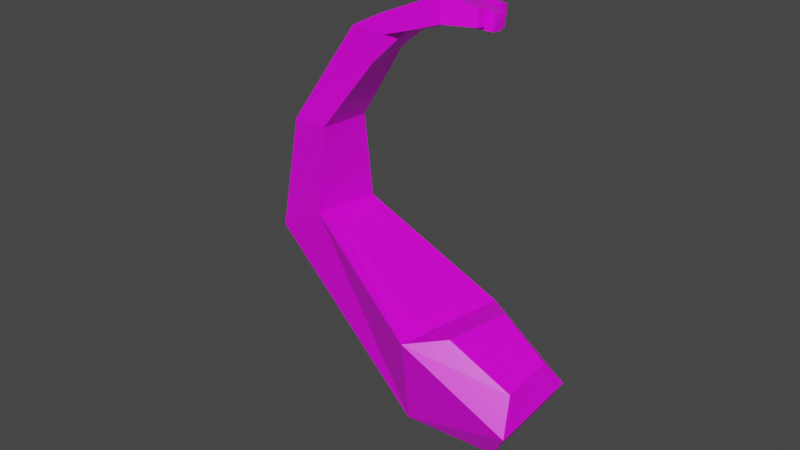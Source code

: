# Source: Super_Strength.blend  (saved by Blender 3.0.42; exported with 4.5.12 LTS)
import bpy
from mathutils import Matrix  # noqa: F401  (used for matrix-valued properties, if any)

bpy.ops.wm.read_factory_settings(use_empty=True)
scene = bpy.context.scene
scene.name = 'Scene'

# ---- collections
col_collection = bpy.data.collections.new('Collection'); scene.collection.children.link(col_collection)

# ---- images (referenced by path relative to the original .blend; pixels are not part of the script)
import os
ASSET_DIR = os.environ.get("B2B_ASSET_DIR", "")  # directory of the original .blend (textures are referenced by path, not embedded)
HERE = os.path.dirname(os.path.abspath(__file__))  # packed textures are extracted next to this script under _unpacked/

def load_image(name, relpath, width, height, colorspace="sRGB"):
    """Load a texture the original file referenced (path relative to the .blend, or extracted next to this script)."""
    p = next((c for c in (os.path.join(HERE, relpath), os.path.join(ASSET_DIR, relpath)) if relpath and os.path.exists(c)), "")
    if p:
        img = bpy.data.images.load(p, check_existing=True)
        img.name = name
    else:  # same state as the original file: an image datablock whose file is absent (Cycles renders it pink)
        img = bpy.data.images.new(name, width, height)
        img.source = "FILE"
        img.filepath = "//" + (relpath or name)
    img.colorspace_settings.name = colorspace
    return img
img_colour_grid_png = load_image('Colour_Grid.png', 'Colour_Grid.png', 1024, 1024, 'sRGB')

# ---- materials (node trees are filled in below, after node groups)
mat_material = bpy.data.materials.new('Material')
mat_material.alpha_threshold = 0.0
mat_material.use_transparent_shadow = False
mat_material.line_color = (0.0, 0.0, 0.0, 1.0)

# ---- material node trees
mat_material.use_nodes = True; mat_material.node_tree.nodes.clear()
_N = mat_material.node_tree.nodes; _L = mat_material.node_tree.links
n0 = _N.new('ShaderNodeOutputMaterial'); n0.name = 'Material Output'; n0.location = (300, 300)
n1 = _N.new('ShaderNodeBsdfPrincipled'); n1.name = 'Principled BSDF'; n1.location = (10, 300)
n1.distribution = 'GGX'
n1.subsurface_method = 'RANDOM_WALK_SKIN'
n1.inputs[2].default_value = 0.4
n1.inputs[3].default_value = 1.45
n1.inputs[27].default_value = (0.0, 0.0, 0.0, 1.0)
n1.inputs[28].default_value = 1.0
n2 = _N.new('ShaderNodeTexImage'); n2.name = 'Image Texture'; n2.location = (-280, 280)
n2.image = img_colour_grid_png
_L.new(n1.outputs[0], n0.inputs[0])
_L.new(n2.outputs[0], n1.inputs[0])
n0.is_active_output = True

# ---- world
world_world = bpy.data.worlds.new('World'); scene.world = world_world
world_world.use_nodes = True; world_world.node_tree.nodes.clear()
_N = world_world.node_tree.nodes; _L = world_world.node_tree.links
n0 = _N.new('ShaderNodeOutputWorld'); n0.name = 'World Output'; n0.location = (300, 300)
n1 = _N.new('ShaderNodeBackground'); n1.name = 'Background'; n1.location = (10, 300)
n1.inputs[0].default_value = (0.05088, 0.05088, 0.05088, 1.0)
_L.new(n1.outputs[0], n0.inputs[0])
n0.is_active_output = True
world_world.color = (0.05088, 0.05088, 0.05088)
world_world.use_sun_shadow = False
world_world.sun_shadow_jitter_overblur = 0.0

# ---- meshes
me_cube_001 = bpy.data.meshes.new('Cube.001')
me_cube_001.from_pydata([(-0.3421, -0.1342, 0.4638), (-0.3501, 0.2396, 0.4657), (-0.07093, -0.1923, 0.1855), (-0.009782, 0.283, 0.1466), (-0.4604, -0.1918, 0.343), (-0.4681, 0.182, 0.3443), (-0.4087, -0.1833, 0.04852), (-0.3674, 0.2122, 0.003003), (0.9081, -0.1541, 0.05343), (0.9176, 0.01852, 0.08366), (1.032, -0.1632, 0.009587), (1.045, -0.007093, 0.01096), (0.9714, -0.1643, 0.1481), (1.008, 0.009131, 0.1559), (1.034, -0.1698, 0.1655), (1.075, -0.01636, 0.1504), (0.3913, 0.1195, -0.2781), (0.3218, 0.09181, -0.5244), (0.3141, -0.179, -0.5227), (0.3414, -0.1787, -0.2945), (0.9781, -0.2216, 0.3912), (1.025, 0.008591, 0.4051), (1.054, -0.2288, 0.4223), (1.112, -0.02559, 0.4069), (0.9751, -0.1601, 0.2135), (1.012, 0.01331, 0.2224), (0.9781, -0.2216, 0.3912), (1.025, 0.008591, 0.4051), (0.9768, -0.2224, 0.3917), (1.024, 0.007788, 0.4056), (1.053, -0.2296, 0.4228), (1.111, -0.02639, 0.4074), (-0.3441, -0.04075, 0.4643), (-0.3461, 0.05272, 0.4647), (-0.3481, 0.1462, 0.4652), (-0.05437, -0.07351, 0.1766), (-0.03788, 0.04524, 0.1678), (-0.02148, 0.164, 0.1589), (-0.4623, -0.09835, 0.3433), (-0.4643, -0.004889, 0.3436), (-0.4662, 0.08857, 0.3439), (-0.3984, -0.08443, 0.03715), (-0.3881, 0.01444, 0.02577), (-0.3777, 0.1133, 0.01439), (0.9105, -0.1109, 0.06101), (0.9128, -0.06779, 0.06857), (0.9152, -0.02463, 0.07612), (1.035, -0.1241, 0.009932), (1.039, -0.08513, 0.01028), (1.042, -0.04611, 0.01062), (0.9842, -0.1167, 0.2157), (0.9933, -0.07338, 0.2179), (1.002, -0.03004, 0.2201), (1.045, -0.1315, 0.1618), (1.055, -0.0931, 0.158), (1.065, -0.05473, 0.1542), (0.3541, -0.1042, -0.2904), (0.3666, -0.02961, -0.2863), (0.379, 0.04495, -0.2822), (0.3199, 0.02411, -0.524), (0.3179, -0.0436, -0.5235), (0.316, -0.1113, -0.5231), (0.9898, -0.164, 0.3947), (1.002, -0.1065, 0.3981), (1.013, -0.04894, 0.4016), (1.068, -0.178, 0.4185), (1.083, -0.1272, 0.4147), (1.098, -0.0764, 0.4108), (0.9842, -0.1167, 0.2157), (0.9933, -0.07338, 0.2179), (1.002, -0.03004, 0.2201), (0.9898, -0.164, 0.3947), (1.002, -0.1065, 0.3981), (1.013, -0.04894, 0.4016), (0.9886, -0.1648, 0.3952), (1.0, -0.1073, 0.3986), (1.012, -0.04975, 0.4021), (1.067, -0.1788, 0.419), (1.082, -0.128, 0.4152), (1.096, -0.0772, 0.4114), (0.9733, -0.1947, 0.499), (1.023, -0.1996, 0.5212), (0.981, -0.1571, 0.5015), (1.033, -0.1664, 0.5192), (0.9886, -0.1648, 0.3952), (1.0, -0.1073, 0.3986), (1.067, -0.1788, 0.419), (1.082, -0.128, 0.4152), (0.9593, -0.1386, 0.5332), (0.9671, -0.101, 0.5358), (1.011, -0.1479, 0.5513), (1.021, -0.1147, 0.5494), (0.9639, -0.08954, 0.5551), (0.9716, -0.05192, 0.5578), (1.018, -0.1033, 0.5691), (1.027, -0.07009, 0.5673), (0.992, -0.04612, 0.5332), (0.9997, -0.008489, 0.5358), (1.048, -0.06426, 0.5423), (1.057, -0.03105, 0.5403), (1.04, -0.0242, 0.5389), (1.037, -0.06075, 0.5405), (-0.3493, 0.2405, 0.466), (-0.005955, 0.2811, 0.143), (-0.3421, -0.1342, 0.4638), (-0.07093, -0.1923, 0.1855), (-0.3493, 0.2405, 0.466), (-0.005955, 0.2811, 0.143), (-0.2194, -0.05829, 0.4636), (-0.3426, -0.1342, 0.4633), (-0.07141, -0.1922, 0.185), (-0.05851, -0.09216, 0.3042), (-0.3498, 0.2405, 0.4655), (-0.2207, 0.1575, 0.4678), (-0.02327, 0.1811, 0.2774), (-0.006439, 0.2811, 0.1425), (0.7049, 0.07027, -0.1864), (0.7341, 0.04361, -0.3459), (0.7236, -0.1698, -0.3457), (0.6752, -0.1652, -0.2097), (0.6976, 0.01141, -0.1922), (0.6902, -0.04745, -0.198), (0.6828, -0.1063, -0.2039), (0.7262, -0.1165, -0.3458), (0.7289, -0.06311, -0.3458), (0.7315, -0.009753, -0.3458), (1.018, -0.1033, 0.5691), (1.027, -0.07009, 0.5673)], [], [(117, 116, 9, 11), (43, 40, 5, 7), (1, 3, 7, 5), (34, 1, 5, 40), (2, 0, 4, 6), (8, 10, 14, 12), (125, 117, 11, 49), (119, 118, 10, 8), (122, 119, 8, 44), (15, 13, 21, 23), (44, 8, 12, 50), (11, 9, 13, 15), (49, 11, 15, 55), (35, 2, 19, 56), (2, 6, 18, 19), (43, 7, 17, 59), (7, 3, 16, 17), (20, 22, 30, 28), (55, 15, 23, 67), (12, 14, 22, 20), (50, 12, 24, 68), (68, 24, 26, 71), (21, 13, 25, 27), (64, 21, 27, 73), (12, 20, 26, 24), (30, 77, 83, 81), (62, 20, 28, 74), (23, 21, 29, 31), (67, 23, 31, 79), (22, 65, 77, 30), (65, 66, 78, 77), (66, 67, 79, 78), (21, 64, 76, 29), (64, 63, 75, 76), (63, 62, 74, 75), (31, 29, 97, 100, 99), (78, 79, 95, 94), (74, 77, 86, 84), (20, 62, 71, 26), (62, 63, 72, 71), (63, 64, 73, 72), (25, 70, 73, 27), (70, 69, 72, 73), (69, 68, 71, 72), (13, 52, 70, 25), (52, 51, 69, 70), (51, 50, 68, 69), (14, 53, 65, 22), (53, 54, 66, 65), (54, 55, 67, 66), (6, 41, 61, 18), (41, 42, 60, 61), (42, 43, 59, 60), (3, 37, 58, 16), (37, 36, 57, 58), (36, 35, 56, 57), (10, 47, 53, 14), (47, 48, 54, 53), (48, 49, 55, 54), (9, 46, 52, 13), (46, 45, 51, 52), (45, 44, 50, 51), (116, 120, 46, 9), (120, 121, 45, 46), (121, 122, 44, 45), (118, 123, 47, 10), (123, 124, 48, 47), (124, 125, 49, 48), (0, 32, 38, 4), (32, 33, 39, 38), (33, 34, 40, 39), (6, 4, 38, 41), (41, 38, 39, 42), (42, 39, 40, 43), (82, 80, 81, 83), (77, 74, 82, 83), (28, 30, 81, 80), (74, 28, 80, 82), (85, 84, 88, 89), (75, 74, 84, 85), (77, 78, 87, 86), (78, 75, 85, 87), (84, 86, 90, 88), (86, 87, 91, 90), (87, 85, 89, 91), (79, 76, 93, 95), (76, 75, 92, 93), (75, 78, 94, 92), (79, 31, 99, 98), (76, 79, 98, 101, 96), (29, 76, 96, 97), (97, 96, 101, 100), (0, 2, 105, 104), (105, 107, 115, 110), (102, 0, 104, 106), (2, 103, 107, 105), (103, 102, 106, 107), (106, 104, 109, 112), (108, 111, 114, 113), (107, 106, 112, 115), (109, 110, 111, 108), (113, 114, 115, 112), (112, 109, 108, 113), (110, 115, 114, 111), (104, 105, 110, 109), (60, 59, 125, 124), (61, 60, 124, 123), (18, 61, 123, 118), (57, 56, 122, 121), (58, 57, 121, 120), (16, 58, 120, 116), (56, 19, 119, 122), (19, 18, 118, 119), (59, 17, 117, 125), (17, 16, 116, 117), (94, 95, 127, 126), (93, 92, 126, 127), (89, 88, 90, 91), (99, 100, 101, 98)])
_uv = me_cube_001.uv_layers.new(name='UVMap')
_uv.uv.foreach_set('vector', [0.02901, 0.5775, 0.03858, 0.5785, 0.05097, 0.5972, 0.04417, 0.6043, 0.06807, 0.5224, 0.08619, 0.5233, 0.08738, 0.5207, 0.06765, 0.52, 0.09377, 0.5266, 0.0709, 0.5389, 0.06765, 0.52, 0.08738, 0.5207, 0.09223, 0.5291, 0.09377, 0.5266, 0.08738, 0.5207, 0.08619, 0.5233, 0.07147, 0.5449, 0.08835, 0.5354, 0.08319, 0.53, 0.06913, 0.5285, 0.05032, 0.5946, 0.04568, 0.6015, 0.05447, 0.6043, 0.05455, 0.6001, 0.02996, 0.5774, 0.02901, 0.5775, 0.04417, 0.6043, 0.04457, 0.6036, 0.04043, 0.5766, 0.03249, 0.5772, 0.04568, 0.6015, 0.05032, 0.5946, 0.04001, 0.577, 0.04043, 0.5766, 0.05032, 0.5946, 0.05047, 0.5952, 0.05222, 0.609, 0.05373, 0.6048, 0.06349, 0.6074, 0.06202, 0.6133, 0.05047, 0.5952, 0.05032, 0.5946, 0.05455, 0.6001, 0.05808, 0.6027, 0.04417, 0.6043, 0.05097, 0.5972, 0.05373, 0.6048, 0.05222, 0.609, 0.04457, 0.6036, 0.04417, 0.6043, 0.05222, 0.609, 0.05282, 0.6078, 0.07138, 0.5438, 0.07147, 0.5449, 0.04213, 0.5579, 0.04146, 0.5579, 0.07147, 0.5449, 0.06913, 0.5285, 0.03149, 0.5534, 0.04213, 0.5579, 0.06807, 0.5224, 0.06765, 0.52, 0.02721, 0.5502, 0.02839, 0.5511, 0.06765, 0.52, 0.0709, 0.5389, 0.03915, 0.5577, 0.02721, 0.5502, 0.06314, 0.6009, 0.06371, 0.6062, 0.06375, 0.6061, 0.06319, 0.6009, 0.05282, 0.6078, 0.05222, 0.609, 0.06202, 0.6133, 0.06249, 0.6113, 0.05455, 0.6001, 0.05447, 0.6043, 0.06371, 0.6062, 0.06314, 0.6009, 0.05808, 0.6027, 0.05455, 0.6001, 0.05817, 0.6015, 0.05808, 0.6027, 0.05808, 0.6027, 0.05817, 0.6015, 0.06314, 0.6009, 0.06322, 0.6024, 0.06349, 0.6074, 0.05373, 0.6048, 0.05779, 0.6064, 0.06349, 0.6074, 0.0634, 0.6057, 0.06349, 0.6074, 0.06349, 0.6074, 0.0634, 0.6057, 0.05455, 0.6001, 0.06314, 0.6009, 0.06314, 0.6009, 0.05817, 0.6015, 0.06375, 0.6061, 0.06337, 0.6077, 0.06983, 0.6075, 0.06993, 0.6064, 0.06322, 0.6024, 0.06314, 0.6009, 0.06319, 0.6009, 0.06327, 0.6023, 0.06202, 0.6133, 0.06349, 0.6074, 0.06355, 0.6074, 0.06208, 0.6132, 0.06249, 0.6113, 0.06202, 0.6133, 0.06208, 0.6132, 0.06254, 0.6112, 0.06371, 0.6062, 0.06333, 0.6078, 0.06337, 0.6077, 0.06375, 0.6061, 0.06333, 0.6078, 0.06292, 0.6095, 0.06297, 0.6094, 0.06337, 0.6077, 0.06292, 0.6095, 0.06249, 0.6113, 0.06254, 0.6112, 0.06297, 0.6094, 0.06349, 0.6074, 0.0634, 0.6057, 0.06345, 0.6056, 0.06355, 0.6074, 0.0634, 0.6057, 0.06331, 0.604, 0.06336, 0.6039, 0.06345, 0.6056, 0.06331, 0.604, 0.06322, 0.6024, 0.06327, 0.6023, 0.06336, 0.6039, 0.06208, 0.6132, 0.06355, 0.6074, 0.07224, 0.608, 0.0717, 0.6107, 0.07147, 0.6119, 0.06297, 0.6094, 0.06254, 0.6112, 0.07339, 0.6096, 0.07342, 0.6084, 0.06327, 0.6023, 0.06337, 0.6077, 0.06337, 0.6077, 0.06327, 0.6023, 0.06314, 0.6009, 0.06322, 0.6024, 0.06322, 0.6024, 0.06314, 0.6009, 0.06322, 0.6024, 0.06331, 0.604, 0.06331, 0.604, 0.06322, 0.6024, 0.06331, 0.604, 0.0634, 0.6057, 0.0634, 0.6057, 0.06331, 0.604, 0.05779, 0.6064, 0.05789, 0.6051, 0.0634, 0.6057, 0.06349, 0.6074, 0.05789, 0.6051, 0.05799, 0.6039, 0.06331, 0.604, 0.0634, 0.6057, 0.05799, 0.6039, 0.05808, 0.6027, 0.06322, 0.6024, 0.06331, 0.604, 0.05373, 0.6048, 0.05789, 0.6051, 0.05789, 0.6051, 0.05779, 0.6064, 0.05789, 0.6051, 0.05799, 0.6039, 0.05799, 0.6039, 0.05789, 0.6051, 0.05799, 0.6039, 0.05808, 0.6027, 0.05808, 0.6027, 0.05799, 0.6039, 0.05447, 0.6043, 0.05394, 0.6054, 0.06333, 0.6078, 0.06371, 0.6062, 0.05394, 0.6054, 0.0534, 0.6066, 0.06292, 0.6095, 0.06333, 0.6078, 0.0534, 0.6066, 0.05282, 0.6078, 0.06249, 0.6113, 0.06292, 0.6095, 0.06913, 0.5285, 0.06881, 0.5266, 0.03052, 0.5527, 0.03149, 0.5534, 0.06881, 0.5266, 0.06846, 0.5246, 0.02949, 0.5519, 0.03052, 0.5527, 0.06846, 0.5246, 0.06807, 0.5224, 0.02839, 0.5511, 0.02949, 0.5519, 0.0709, 0.5389, 0.07117, 0.5409, 0.03998, 0.5577, 0.03915, 0.5577, 0.07117, 0.5409, 0.07128, 0.5424, 0.04075, 0.5578, 0.03998, 0.5577, 0.07128, 0.5424, 0.07138, 0.5438, 0.04146, 0.5579, 0.04075, 0.5578, 0.04568, 0.6015, 0.04533, 0.6022, 0.05394, 0.6054, 0.05447, 0.6043, 0.04533, 0.6022, 0.04496, 0.6029, 0.0534, 0.6066, 0.05394, 0.6054, 0.04496, 0.6029, 0.04457, 0.6036, 0.05282, 0.6078, 0.0534, 0.6066, 0.05097, 0.5972, 0.0508, 0.5965, 0.05789, 0.6051, 0.05373, 0.6048, 0.0508, 0.5965, 0.05063, 0.5959, 0.05799, 0.6039, 0.05789, 0.6051, 0.05063, 0.5959, 0.05047, 0.5952, 0.05808, 0.6027, 0.05799, 0.6039, 0.03858, 0.5785, 0.03909, 0.578, 0.0508, 0.5965, 0.05097, 0.5972, 0.03909, 0.578, 0.03956, 0.5775, 0.05063, 0.5959, 0.0508, 0.5965, 0.03956, 0.5775, 0.04001, 0.577, 0.05047, 0.5952, 0.05063, 0.5959, 0.03249, 0.5772, 0.03169, 0.5772, 0.04533, 0.6022, 0.04568, 0.6015, 0.03169, 0.5772, 0.03085, 0.5773, 0.04496, 0.6029, 0.04533, 0.6022, 0.03085, 0.5773, 0.02996, 0.5774, 0.04457, 0.6036, 0.04496, 0.6029, 0.08835, 0.5354, 0.08953, 0.5335, 0.08411, 0.5279, 0.08319, 0.53, 0.08953, 0.5335, 0.09082, 0.5314, 0.08511, 0.5257, 0.08411, 0.5279, 0.09082, 0.5314, 0.09223, 0.5291, 0.08619, 0.5233, 0.08511, 0.5257, 0.06913, 0.5285, 0.08319, 0.53, 0.08411, 0.5279, 0.06881, 0.5266, 0.06881, 0.5266, 0.08411, 0.5279, 0.08511, 0.5257, 0.06846, 0.5246, 0.06846, 0.5246, 0.08511, 0.5257, 0.08619, 0.5233, 0.06807, 0.5224, 0.06961, 0.6039, 0.06941, 0.6029, 0.06993, 0.6064, 0.06983, 0.6075, 0.06337, 0.6077, 0.06327, 0.6023, 0.06961, 0.6039, 0.06983, 0.6075, 0.06319, 0.6009, 0.06375, 0.6061, 0.06993, 0.6064, 0.06941, 0.6029, 0.06327, 0.6023, 0.06319, 0.6009, 0.06941, 0.6029, 0.06961, 0.6039, 0.06336, 0.6039, 0.06327, 0.6023, 0.07191, 0.6033, 0.07217, 0.6043, 0.06336, 0.6039, 0.06327, 0.6023, 0.06327, 0.6023, 0.06336, 0.6039, 0.06337, 0.6077, 0.06297, 0.6094, 0.06297, 0.6094, 0.06337, 0.6077, 0.06297, 0.6094, 0.06336, 0.6039, 0.06336, 0.6039, 0.06297, 0.6094, 0.06327, 0.6023, 0.06337, 0.6077, 0.07215, 0.6069, 0.07191, 0.6033, 0.06337, 0.6077, 0.06297, 0.6094, 0.0721, 0.6081, 0.07215, 0.6069, 0.06297, 0.6094, 0.06336, 0.6039, 0.07217, 0.6043, 0.0721, 0.6081, 0.06254, 0.6112, 0.06345, 0.6056, 0.07377, 0.6058, 0.07339, 0.6096, 0.06345, 0.6056, 0.06336, 0.6039, 0.07346, 0.6046, 0.07377, 0.6058, 0.06336, 0.6039, 0.06297, 0.6094, 0.07342, 0.6084, 0.07346, 0.6046, 0.06254, 0.6112, 0.06208, 0.6132, 0.07147, 0.6119, 0.07155, 0.6106, 0.06345, 0.6056, 0.06254, 0.6112, 0.07155, 0.6106, 0.07162, 0.6099, 0.07196, 0.6068, 0.06355, 0.6074, 0.06345, 0.6056, 0.07196, 0.6068, 0.07224, 0.608, 0.07224, 0.608, 0.07196, 0.6068, 0.07162, 0.6099, 0.0717, 0.6107, 0.08835, 0.5354, 0.07147, 0.5449, 0.07147, 0.5449, 0.08835, 0.5354, 0.07147, 0.5449, 0.07062, 0.5391, 0.07059, 0.5391, 0.07146, 0.5449, 0.0938, 0.5266, 0.08835, 0.5354, 0.08835, 0.5354, 0.0938, 0.5266, 0.07147, 0.5449, 0.07062, 0.5391, 0.07062, 0.5391, 0.07147, 0.5449, 0.07062, 0.5391, 0.0938, 0.5266, 0.0938, 0.5266, 0.07062, 0.5391, 0.0938, 0.5266, 0.08835, 0.5354, 0.08833, 0.5354, 0.09378, 0.5266, 0.08802, 0.5396, 0.07779, 0.5456, 0.07814, 0.5423, 0.09119, 0.5353, 0.07062, 0.5391, 0.0938, 0.5266, 0.09378, 0.5266, 0.07059, 0.5391, 0.08833, 0.5354, 0.07146, 0.5449, 0.07779, 0.5456, 0.08802, 0.5396, 0.09119, 0.5353, 0.07814, 0.5423, 0.07059, 0.5391, 0.09378, 0.5266, 0.09378, 0.5266, 0.08833, 0.5354, 0.08802, 0.5396, 0.09119, 0.5353, 0.07146, 0.5449, 0.07059, 0.5391, 0.07814, 0.5423, 0.07779, 0.5456, 0.08835, 0.5354, 0.07147, 0.5449, 0.07146, 0.5449, 0.08833, 0.5354, 0.02949, 0.5519, 0.02839, 0.5511, 0.02996, 0.5774, 0.03085, 0.5773, 0.03052, 0.5527, 0.02949, 0.5519, 0.03085, 0.5773, 0.03169, 0.5772, 0.03149, 0.5534, 0.03052, 0.5527, 0.03169, 0.5772, 0.03249, 0.5772, 0.04075, 0.5578, 0.04146, 0.5579, 0.04001, 0.577, 0.03956, 0.5775, 0.03998, 0.5577, 0.04075, 0.5578, 0.03956, 0.5775, 0.03909, 0.578, 0.03915, 0.5577, 0.03998, 0.5577, 0.03909, 0.578, 0.03858, 0.5785, 0.04146, 0.5579, 0.04213, 0.5579, 0.04043, 0.5766, 0.04001, 0.577, 0.04213, 0.5579, 0.03149, 0.5534, 0.03249, 0.5772, 0.04043, 0.5766, 0.02839, 0.5511, 0.02721, 0.5502, 0.02901, 0.5775, 0.02996, 0.5774, 0.02721, 0.5502, 0.03915, 0.5577, 0.03858, 0.5785, 0.02901, 0.5775, 0.07342, 0.6084, 0.07339, 0.6096, 0.07339, 0.6096, 0.07342, 0.6084, 0.07377, 0.6058, 0.07346, 0.6046, 0.07342, 0.6084, 0.07339, 0.6096, 0.07217, 0.6043, 0.07191, 0.6033, 0.07215, 0.6069, 0.0721, 0.6081, 0.07147, 0.6119, 0.0717, 0.6107, 0.07162, 0.6099, 0.07155, 0.6106])
me_cube_001.materials.append(mat_material)
me_cube_001.use_remesh_preserve_volume = False
me_cube_001.use_remesh_preserve_attributes = False
me_cube_001.use_mirror_vertex_groups = False
me_cube_001.update()

# ---- objects
ob_strength = bpy.data.objects.new('Strength', me_cube_001)

# ---- transforms, parenting, visibility, modifiers, constraints
ob_strength.location = (2.384e-07, -2.235e-08, 8.941e-08)
ob_strength.rotation_euler = (6.041, -1.302, 3.374)
ob_strength.lock_rotations_4d = False
ob_strength.empty_display_type = 'ARROWS'
ob_strength.lineart.crease_threshold = 0.0

# ---- collection membership
col_collection.objects.link(ob_strength)

# ---- scene / render settings (as saved in the file)
scene.frame_start = 1; scene.frame_end = 250; scene.frame_set(4)
scene.render.engine = 'BLENDER_EEVEE_NEXT'
scene.cycles.sampling_pattern = 'TABULATED_SOBOL'
scene.cycles.use_light_tree = False
scene.view_settings.view_transform = 'Filmic'
bpy.context.view_layer.update()

# ---- added for rendering (the .blend has no active camera and no usable light): camera, sun
cam_auto = bpy.data.cameras.new('AutoCamera')
cam_auto.lens = 50.0
cam_auto.sensor_width = 36.0
cam_auto.clip_end = 1000.0
ob_auto_camera = bpy.data.objects.new('AutoCamera', cam_auto)
scene.collection.objects.link(ob_auto_camera)
ob_auto_camera.location = (2.18955, -2.74811, 2.1154)
ob_auto_camera.rotation_euler = (1.09748, -7.21219e-08, 0.694738)
scene.camera = ob_auto_camera
light_auto_sun = bpy.data.lights.new('AutoSun', 'SUN')
light_auto_sun.energy = 3.0
light_auto_sun.angle = 0.0523599
ob_auto_sun = bpy.data.objects.new('AutoSun', light_auto_sun)
scene.collection.objects.link(ob_auto_sun)
ob_auto_sun.rotation_euler = (0.872665, 0.174533, 0.523599)
bpy.context.view_layer.update()
